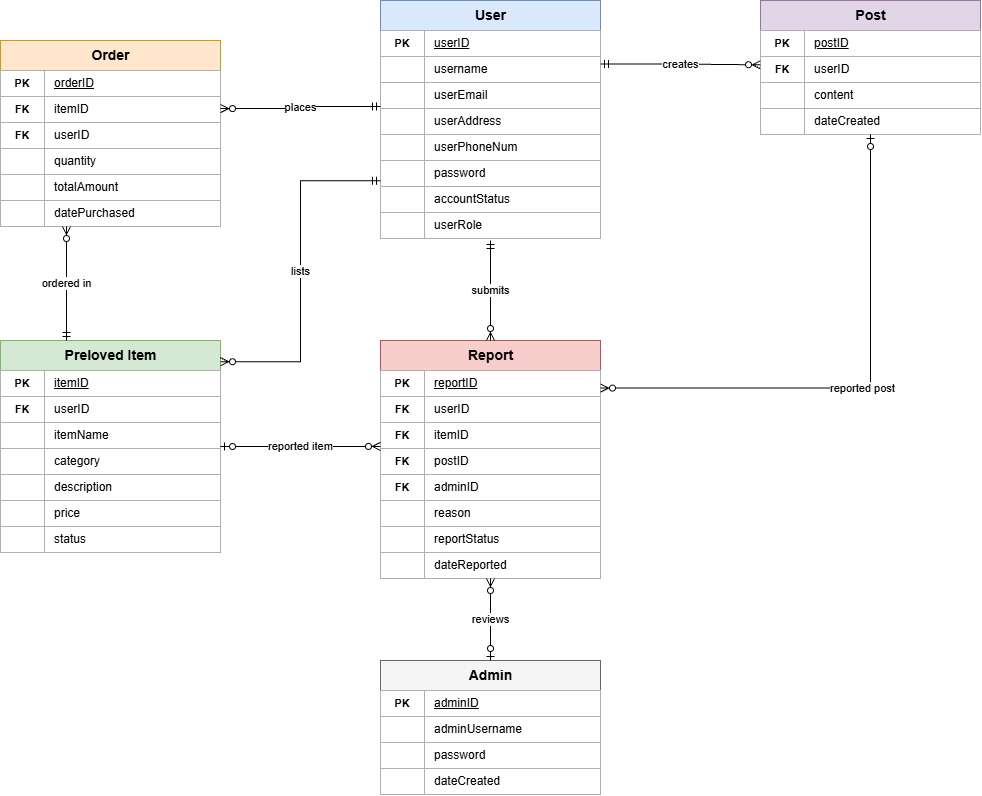

The diagram above was exported from draw.io. Its source (the exported page's mxGraphModel, read from the mxfile embedded in the PNG):
<mxGraphModel dx="1689" dy="1007" grid="1" gridSize="10" guides="1" tooltips="1" connect="1" arrows="1" fold="1" page="1" pageScale="1" pageWidth="1169" pageHeight="1000" math="0" shadow="0">
  <root>
    <mxCell id="0" />
    <mxCell id="1" parent="0" />
    <mxCell id="2" parent="1" style="swimlane;fontStyle=1;fontSize=14;startSize=30;fillColor=#dae8fc;strokeColor=#6c8ebf;swimlaneFillColor=#ffffff;collapsible=0;container=1;html=1;" value="User" vertex="1">
      <mxGeometry height="212" width="220" x="420" y="40" as="geometry" />
    </mxCell>
    <mxCell id="3" parent="2" style="rounded=0;html=1;whiteSpace=wrap;align=center;fontStyle=1;fontSize=11;strokeColor=#b0b0b0;fillColor=#ffffff;" value="PK" vertex="1">
      <mxGeometry height="26" width="44" y="30" as="geometry" />
    </mxCell>
    <mxCell id="4" parent="2" style="rounded=0;html=1;whiteSpace=wrap;align=left;spacingLeft=8;fontStyle=4;fontSize=12;strokeColor=#b0b0b0;fillColor=#ffffff;" value="userID" vertex="1">
      <mxGeometry height="26" width="176" x="44" y="30" as="geometry" />
    </mxCell>
    <mxCell id="5" parent="2" style="rounded=0;html=1;whiteSpace=wrap;align=center;fontStyle=1;fontSize=11;strokeColor=#b0b0b0;fillColor=#ffffff;" value="" vertex="1">
      <mxGeometry height="26" width="44" y="56" as="geometry" />
    </mxCell>
    <mxCell id="6" parent="2" style="rounded=0;html=1;whiteSpace=wrap;align=left;spacingLeft=8;fontSize=12;strokeColor=#b0b0b0;fillColor=#ffffff;" value="username" vertex="1">
      <mxGeometry height="26" width="176" x="44" y="56" as="geometry" />
    </mxCell>
    <mxCell id="7" parent="2" style="rounded=0;html=1;whiteSpace=wrap;align=center;fontStyle=1;fontSize=11;strokeColor=#b0b0b0;fillColor=#ffffff;" value="" vertex="1">
      <mxGeometry height="26" width="44" y="82" as="geometry" />
    </mxCell>
    <mxCell id="8" parent="2" style="rounded=0;html=1;whiteSpace=wrap;align=left;spacingLeft=8;fontSize=12;strokeColor=#b0b0b0;fillColor=#ffffff;" value="userEmail" vertex="1">
      <mxGeometry height="26" width="176" x="44" y="82" as="geometry" />
    </mxCell>
    <mxCell id="9" parent="2" style="rounded=0;html=1;whiteSpace=wrap;align=center;fontStyle=1;fontSize=11;strokeColor=#b0b0b0;fillColor=#ffffff;" value="" vertex="1">
      <mxGeometry height="26" width="44" y="108" as="geometry" />
    </mxCell>
    <mxCell id="10" parent="2" style="rounded=0;html=1;whiteSpace=wrap;align=left;spacingLeft=8;fontSize=12;strokeColor=#b0b0b0;fillColor=#ffffff;" value="userAddress" vertex="1">
      <mxGeometry height="26" width="176" x="44" y="108" as="geometry" />
    </mxCell>
    <mxCell id="11" parent="2" style="rounded=0;html=1;whiteSpace=wrap;align=center;fontStyle=1;fontSize=11;strokeColor=#b0b0b0;fillColor=#ffffff;" value="" vertex="1">
      <mxGeometry height="26" width="44" y="134" as="geometry" />
    </mxCell>
    <mxCell id="12" parent="2" style="rounded=0;html=1;whiteSpace=wrap;align=left;spacingLeft=8;fontSize=12;strokeColor=#b0b0b0;fillColor=#ffffff;" value="userPhoneNum" vertex="1">
      <mxGeometry height="26" width="176" x="44" y="134" as="geometry" />
    </mxCell>
    <mxCell id="13" parent="2" style="rounded=0;html=1;whiteSpace=wrap;align=center;fontStyle=1;fontSize=11;strokeColor=#b0b0b0;fillColor=#ffffff;" value="" vertex="1">
      <mxGeometry height="26" width="44" y="160" as="geometry" />
    </mxCell>
    <mxCell id="14" parent="2" style="rounded=0;html=1;whiteSpace=wrap;align=left;spacingLeft=8;fontSize=12;strokeColor=#b0b0b0;fillColor=#ffffff;" value="password" vertex="1">
      <mxGeometry height="26" width="176" x="44" y="160" as="geometry" />
    </mxCell>
    <mxCell id="15" parent="2" style="rounded=0;html=1;whiteSpace=wrap;align=center;fontStyle=1;fontSize=11;strokeColor=#b0b0b0;fillColor=#ffffff;" value="" vertex="1">
      <mxGeometry height="26" width="44" y="186" as="geometry" />
    </mxCell>
    <mxCell id="16" parent="2" style="rounded=0;html=1;whiteSpace=wrap;align=left;spacingLeft=8;fontSize=12;strokeColor=#b0b0b0;fillColor=#ffffff;" value="accountStatus" vertex="1">
      <mxGeometry height="26" width="176" x="44" y="186" as="geometry" />
    </mxCell>
    <mxCell id="17" parent="1" style="swimlane;fontStyle=1;fontSize=14;startSize=30;fillColor=#d5e8d4;strokeColor=#82b366;swimlaneFillColor=#ffffff;collapsible=0;container=1;html=1;" value="Preloved Item" vertex="1">
      <mxGeometry height="212" width="220" x="40" y="380" as="geometry" />
    </mxCell>
    <mxCell id="18" parent="17" style="rounded=0;html=1;whiteSpace=wrap;align=center;fontStyle=1;fontSize=11;strokeColor=#b0b0b0;fillColor=#ffffff;" value="PK" vertex="1">
      <mxGeometry height="26" width="44" y="30" as="geometry" />
    </mxCell>
    <mxCell id="19" parent="17" style="rounded=0;html=1;whiteSpace=wrap;align=left;spacingLeft=8;fontStyle=4;fontSize=12;strokeColor=#b0b0b0;fillColor=#ffffff;" value="itemID" vertex="1">
      <mxGeometry height="26" width="176" x="44" y="30" as="geometry" />
    </mxCell>
    <mxCell id="20" parent="17" style="rounded=0;html=1;whiteSpace=wrap;align=center;fontStyle=1;fontSize=11;strokeColor=#b0b0b0;fillColor=#ffffff;" value="FK" vertex="1">
      <mxGeometry height="26" width="44" y="56" as="geometry" />
    </mxCell>
    <mxCell id="21" parent="17" style="rounded=0;html=1;whiteSpace=wrap;align=left;spacingLeft=8;fontSize=12;strokeColor=#b0b0b0;fillColor=#ffffff;" value="userID" vertex="1">
      <mxGeometry height="26" width="176" x="44" y="56" as="geometry" />
    </mxCell>
    <mxCell id="22" parent="17" style="rounded=0;html=1;whiteSpace=wrap;align=center;fontStyle=1;fontSize=11;strokeColor=#b0b0b0;fillColor=#ffffff;" value="" vertex="1">
      <mxGeometry height="26" width="44" y="82" as="geometry" />
    </mxCell>
    <mxCell id="23" parent="17" style="rounded=0;html=1;whiteSpace=wrap;align=left;spacingLeft=8;fontSize=12;strokeColor=#b0b0b0;fillColor=#ffffff;" value="itemName" vertex="1">
      <mxGeometry height="26" width="176" x="44" y="82" as="geometry" />
    </mxCell>
    <mxCell id="24" parent="17" style="rounded=0;html=1;whiteSpace=wrap;align=center;fontStyle=1;fontSize=11;strokeColor=#b0b0b0;fillColor=#ffffff;" value="" vertex="1">
      <mxGeometry height="26" width="44" y="108" as="geometry" />
    </mxCell>
    <mxCell id="25" parent="17" style="rounded=0;html=1;whiteSpace=wrap;align=left;spacingLeft=8;fontSize=12;strokeColor=#b0b0b0;fillColor=#ffffff;" value="category" vertex="1">
      <mxGeometry height="26" width="176" x="44" y="108" as="geometry" />
    </mxCell>
    <mxCell id="26" parent="17" style="rounded=0;html=1;whiteSpace=wrap;align=center;fontStyle=1;fontSize=11;strokeColor=#b0b0b0;fillColor=#ffffff;" value="" vertex="1">
      <mxGeometry height="26" width="44" y="134" as="geometry" />
    </mxCell>
    <mxCell id="27" parent="17" style="rounded=0;html=1;whiteSpace=wrap;align=left;spacingLeft=8;fontSize=12;strokeColor=#b0b0b0;fillColor=#ffffff;" value="description" vertex="1">
      <mxGeometry height="26" width="176" x="44" y="134" as="geometry" />
    </mxCell>
    <mxCell id="28" parent="17" style="rounded=0;html=1;whiteSpace=wrap;align=center;fontStyle=1;fontSize=11;strokeColor=#b0b0b0;fillColor=#ffffff;" value="" vertex="1">
      <mxGeometry height="26" width="44" y="160" as="geometry" />
    </mxCell>
    <mxCell id="29" parent="17" style="rounded=0;html=1;whiteSpace=wrap;align=left;spacingLeft=8;fontSize=12;strokeColor=#b0b0b0;fillColor=#ffffff;" value="price" vertex="1">
      <mxGeometry height="26" width="176" x="44" y="160" as="geometry" />
    </mxCell>
    <mxCell id="30" parent="17" style="rounded=0;html=1;whiteSpace=wrap;align=center;fontStyle=1;fontSize=11;strokeColor=#b0b0b0;fillColor=#ffffff;" value="" vertex="1">
      <mxGeometry height="26" width="44" y="186" as="geometry" />
    </mxCell>
    <mxCell id="31" parent="17" style="rounded=0;html=1;whiteSpace=wrap;align=left;spacingLeft=8;fontSize=12;strokeColor=#b0b0b0;fillColor=#ffffff;" value="status" vertex="1">
      <mxGeometry height="26" width="176" x="44" y="186" as="geometry" />
    </mxCell>
    <mxCell id="32" parent="1" style="swimlane;fontStyle=1;fontSize=14;startSize=30;fillColor=#ffe6cc;strokeColor=#d79b00;swimlaneFillColor=#ffffff;collapsible=0;container=1;html=1;" value="Order" vertex="1">
      <mxGeometry height="186" width="220" x="40" y="80" as="geometry" />
    </mxCell>
    <mxCell id="33" parent="32" style="rounded=0;html=1;whiteSpace=wrap;align=center;fontStyle=1;fontSize=11;strokeColor=#b0b0b0;fillColor=#ffffff;" value="PK" vertex="1">
      <mxGeometry height="26" width="44" y="30" as="geometry" />
    </mxCell>
    <mxCell id="34" parent="32" style="rounded=0;html=1;whiteSpace=wrap;align=left;spacingLeft=8;fontStyle=4;fontSize=12;strokeColor=#b0b0b0;fillColor=#ffffff;" value="orderID" vertex="1">
      <mxGeometry height="26" width="176" x="44" y="30" as="geometry" />
    </mxCell>
    <mxCell id="35" parent="32" style="rounded=0;html=1;whiteSpace=wrap;align=center;fontStyle=1;fontSize=11;strokeColor=#b0b0b0;fillColor=#ffffff;" value="FK" vertex="1">
      <mxGeometry height="26" width="44" y="56" as="geometry" />
    </mxCell>
    <mxCell id="36" parent="32" style="rounded=0;html=1;whiteSpace=wrap;align=left;spacingLeft=8;fontSize=12;strokeColor=#b0b0b0;fillColor=#ffffff;" value="itemID" vertex="1">
      <mxGeometry height="26" width="176" x="44" y="56" as="geometry" />
    </mxCell>
    <mxCell id="37" parent="32" style="rounded=0;html=1;whiteSpace=wrap;align=center;fontStyle=1;fontSize=11;strokeColor=#b0b0b0;fillColor=#ffffff;" value="FK" vertex="1">
      <mxGeometry height="26" width="44" y="82" as="geometry" />
    </mxCell>
    <mxCell id="38" parent="32" style="rounded=0;html=1;whiteSpace=wrap;align=left;spacingLeft=8;fontSize=12;strokeColor=#b0b0b0;fillColor=#ffffff;" value="userID" vertex="1">
      <mxGeometry height="26" width="176" x="44" y="82" as="geometry" />
    </mxCell>
    <mxCell id="39" parent="32" style="rounded=0;html=1;whiteSpace=wrap;align=center;fontStyle=1;fontSize=11;strokeColor=#b0b0b0;fillColor=#ffffff;" value="" vertex="1">
      <mxGeometry height="26" width="44" y="108" as="geometry" />
    </mxCell>
    <mxCell id="40" parent="32" style="rounded=0;html=1;whiteSpace=wrap;align=left;spacingLeft=8;fontSize=12;strokeColor=#b0b0b0;fillColor=#ffffff;" value="quantity" vertex="1">
      <mxGeometry height="26" width="176" x="44" y="108" as="geometry" />
    </mxCell>
    <mxCell id="41" parent="32" style="rounded=0;html=1;whiteSpace=wrap;align=center;fontStyle=1;fontSize=11;strokeColor=#b0b0b0;fillColor=#ffffff;" value="" vertex="1">
      <mxGeometry height="26" width="44" y="134" as="geometry" />
    </mxCell>
    <mxCell id="42" parent="32" style="rounded=0;html=1;whiteSpace=wrap;align=left;spacingLeft=8;fontSize=12;strokeColor=#b0b0b0;fillColor=#ffffff;" value="totalAmount" vertex="1">
      <mxGeometry height="26" width="176" x="44" y="134" as="geometry" />
    </mxCell>
    <mxCell id="43" parent="32" style="rounded=0;html=1;whiteSpace=wrap;align=center;fontStyle=1;fontSize=11;strokeColor=#b0b0b0;fillColor=#ffffff;" value="" vertex="1">
      <mxGeometry height="26" width="44" y="160" as="geometry" />
    </mxCell>
    <mxCell id="44" parent="32" style="rounded=0;html=1;whiteSpace=wrap;align=left;spacingLeft=8;fontSize=12;strokeColor=#b0b0b0;fillColor=#ffffff;" value="datePurchased" vertex="1">
      <mxGeometry height="26" width="176" x="44" y="160" as="geometry" />
    </mxCell>
    <mxCell id="45" parent="1" style="swimlane;fontStyle=1;fontSize=14;startSize=30;fillColor=#e1d5e7;strokeColor=#9673a6;swimlaneFillColor=#ffffff;collapsible=0;container=1;html=1;" value="Post" vertex="1">
      <mxGeometry height="134" width="220" x="800" y="40" as="geometry" />
    </mxCell>
    <mxCell id="46" parent="45" style="rounded=0;html=1;whiteSpace=wrap;align=center;fontStyle=1;fontSize=11;strokeColor=#b0b0b0;fillColor=#ffffff;" value="PK" vertex="1">
      <mxGeometry height="26" width="44" y="30" as="geometry" />
    </mxCell>
    <mxCell id="47" parent="45" style="rounded=0;html=1;whiteSpace=wrap;align=left;spacingLeft=8;fontStyle=4;fontSize=12;strokeColor=#b0b0b0;fillColor=#ffffff;" value="postID" vertex="1">
      <mxGeometry height="26" width="176" x="44" y="30" as="geometry" />
    </mxCell>
    <mxCell id="48" parent="45" style="rounded=0;html=1;whiteSpace=wrap;align=center;fontStyle=1;fontSize=11;strokeColor=#b0b0b0;fillColor=#ffffff;" value="FK" vertex="1">
      <mxGeometry height="26" width="44" y="56" as="geometry" />
    </mxCell>
    <mxCell id="49" parent="45" style="rounded=0;html=1;whiteSpace=wrap;align=left;spacingLeft=8;fontSize=12;strokeColor=#b0b0b0;fillColor=#ffffff;" value="userID" vertex="1">
      <mxGeometry height="26" width="176" x="44" y="56" as="geometry" />
    </mxCell>
    <mxCell id="50" parent="45" style="rounded=0;html=1;whiteSpace=wrap;align=center;fontStyle=1;fontSize=11;strokeColor=#b0b0b0;fillColor=#ffffff;" value="" vertex="1">
      <mxGeometry height="26" width="44" y="82" as="geometry" />
    </mxCell>
    <mxCell id="51" parent="45" style="rounded=0;html=1;whiteSpace=wrap;align=left;spacingLeft=8;fontSize=12;strokeColor=#b0b0b0;fillColor=#ffffff;" value="content" vertex="1">
      <mxGeometry height="26" width="176" x="44" y="82" as="geometry" />
    </mxCell>
    <mxCell id="52" parent="45" style="rounded=0;html=1;whiteSpace=wrap;align=center;fontStyle=1;fontSize=11;strokeColor=#b0b0b0;fillColor=#ffffff;" value="" vertex="1">
      <mxGeometry height="26" width="44" y="108" as="geometry" />
    </mxCell>
    <mxCell id="53" parent="45" style="rounded=0;html=1;whiteSpace=wrap;align=left;spacingLeft=8;fontSize=12;strokeColor=#b0b0b0;fillColor=#ffffff;" value="dateCreated" vertex="1">
      <mxGeometry height="26" width="176" x="44" y="108" as="geometry" />
    </mxCell>
    <mxCell id="54" parent="1" style="swimlane;fontStyle=1;fontSize=14;startSize=30;fillColor=#f8cecc;strokeColor=#b85450;swimlaneFillColor=#ffffff;collapsible=0;container=1;html=1;" value="Report" vertex="1">
      <mxGeometry height="238" width="220" x="420" y="380" as="geometry" />
    </mxCell>
    <mxCell id="55" parent="54" style="rounded=0;html=1;whiteSpace=wrap;align=center;fontStyle=1;fontSize=11;strokeColor=#b0b0b0;fillColor=#ffffff;" value="PK" vertex="1">
      <mxGeometry height="26" width="44" y="30" as="geometry" />
    </mxCell>
    <mxCell id="56" parent="54" style="rounded=0;html=1;whiteSpace=wrap;align=left;spacingLeft=8;fontStyle=4;fontSize=12;strokeColor=#b0b0b0;fillColor=#ffffff;" value="reportID" vertex="1">
      <mxGeometry height="26" width="176" x="44" y="30" as="geometry" />
    </mxCell>
    <mxCell id="57" parent="54" style="rounded=0;html=1;whiteSpace=wrap;align=center;fontStyle=1;fontSize=11;strokeColor=#b0b0b0;fillColor=#ffffff;" value="FK" vertex="1">
      <mxGeometry height="26" width="44" y="56" as="geometry" />
    </mxCell>
    <mxCell id="58" parent="54" style="rounded=0;html=1;whiteSpace=wrap;align=left;spacingLeft=8;fontSize=12;strokeColor=#b0b0b0;fillColor=#ffffff;" value="userID" vertex="1">
      <mxGeometry height="26" width="176" x="44" y="56" as="geometry" />
    </mxCell>
    <mxCell id="59" parent="54" style="rounded=0;html=1;whiteSpace=wrap;align=center;fontStyle=1;fontSize=11;strokeColor=#b0b0b0;fillColor=#ffffff;" value="FK" vertex="1">
      <mxGeometry height="26" width="44" y="82" as="geometry" />
    </mxCell>
    <mxCell id="60" parent="54" style="rounded=0;html=1;whiteSpace=wrap;align=left;spacingLeft=8;fontSize=12;strokeColor=#b0b0b0;fillColor=#ffffff;" value="itemID" vertex="1">
      <mxGeometry height="26" width="176" x="44" y="82" as="geometry" />
    </mxCell>
    <mxCell id="61" parent="54" style="rounded=0;html=1;whiteSpace=wrap;align=center;fontStyle=1;fontSize=11;strokeColor=#b0b0b0;fillColor=#ffffff;" value="FK" vertex="1">
      <mxGeometry height="26" width="44" y="108" as="geometry" />
    </mxCell>
    <mxCell id="62" parent="54" style="rounded=0;html=1;whiteSpace=wrap;align=left;spacingLeft=8;fontSize=12;strokeColor=#b0b0b0;fillColor=#ffffff;" value="postID" vertex="1">
      <mxGeometry height="26" width="176" x="44" y="108" as="geometry" />
    </mxCell>
    <mxCell id="63" parent="54" style="rounded=0;html=1;whiteSpace=wrap;align=center;fontStyle=1;fontSize=11;strokeColor=#b0b0b0;fillColor=#ffffff;" value="FK" vertex="1">
      <mxGeometry height="26" width="44" y="134" as="geometry" />
    </mxCell>
    <mxCell id="64" parent="54" style="rounded=0;html=1;whiteSpace=wrap;align=left;spacingLeft=8;fontSize=12;strokeColor=#b0b0b0;fillColor=#ffffff;" value="adminID" vertex="1">
      <mxGeometry height="26" width="176" x="44" y="134" as="geometry" />
    </mxCell>
    <mxCell id="65" parent="54" style="rounded=0;html=1;whiteSpace=wrap;align=center;fontStyle=1;fontSize=11;strokeColor=#b0b0b0;fillColor=#ffffff;" value="" vertex="1">
      <mxGeometry height="26" width="44" y="160" as="geometry" />
    </mxCell>
    <mxCell id="66" parent="54" style="rounded=0;html=1;whiteSpace=wrap;align=left;spacingLeft=8;fontSize=12;strokeColor=#b0b0b0;fillColor=#ffffff;" value="reason" vertex="1">
      <mxGeometry height="26" width="176" x="44" y="160" as="geometry" />
    </mxCell>
    <mxCell id="67" parent="54" style="rounded=0;html=1;whiteSpace=wrap;align=center;fontStyle=1;fontSize=11;strokeColor=#b0b0b0;fillColor=#ffffff;" value="" vertex="1">
      <mxGeometry height="26" width="44" y="186" as="geometry" />
    </mxCell>
    <mxCell id="68" parent="54" style="rounded=0;html=1;whiteSpace=wrap;align=left;spacingLeft=8;fontSize=12;strokeColor=#b0b0b0;fillColor=#ffffff;" value="reportStatus" vertex="1">
      <mxGeometry height="26" width="176" x="44" y="186" as="geometry" />
    </mxCell>
    <mxCell id="69" parent="54" style="rounded=0;html=1;whiteSpace=wrap;align=center;fontStyle=1;fontSize=11;strokeColor=#b0b0b0;fillColor=#ffffff;" value="" vertex="1">
      <mxGeometry height="26" width="44" y="212" as="geometry" />
    </mxCell>
    <mxCell id="70" parent="54" style="rounded=0;html=1;whiteSpace=wrap;align=left;spacingLeft=8;fontSize=12;strokeColor=#b0b0b0;fillColor=#ffffff;" value="dateReported" vertex="1">
      <mxGeometry height="26" width="176" x="44" y="212" as="geometry" />
    </mxCell>
    <mxCell id="71" parent="1" style="swimlane;fontStyle=1;fontSize=14;startSize=30;fillColor=#f5f5f5;strokeColor=#666666;swimlaneFillColor=#ffffff;collapsible=0;container=1;html=1;" value="Admin" vertex="1">
      <mxGeometry height="134" width="220" x="420" y="700" as="geometry" />
    </mxCell>
    <mxCell id="72" parent="71" style="rounded=0;html=1;whiteSpace=wrap;align=center;fontStyle=1;fontSize=11;strokeColor=#b0b0b0;fillColor=#ffffff;" value="PK" vertex="1">
      <mxGeometry height="26" width="44" y="30" as="geometry" />
    </mxCell>
    <mxCell id="73" parent="71" style="rounded=0;html=1;whiteSpace=wrap;align=left;spacingLeft=8;fontStyle=4;fontSize=12;strokeColor=#b0b0b0;fillColor=#ffffff;" value="adminID" vertex="1">
      <mxGeometry height="26" width="176" x="44" y="30" as="geometry" />
    </mxCell>
    <mxCell id="74" parent="71" style="rounded=0;html=1;whiteSpace=wrap;align=center;fontStyle=1;fontSize=11;strokeColor=#b0b0b0;fillColor=#ffffff;" value="" vertex="1">
      <mxGeometry height="26" width="44" y="56" as="geometry" />
    </mxCell>
    <mxCell id="75" parent="71" style="rounded=0;html=1;whiteSpace=wrap;align=left;spacingLeft=8;fontSize=12;strokeColor=#b0b0b0;fillColor=#ffffff;" value="adminUsername" vertex="1">
      <mxGeometry height="26" width="176" x="44" y="56" as="geometry" />
    </mxCell>
    <mxCell id="76" parent="71" style="rounded=0;html=1;whiteSpace=wrap;align=center;fontStyle=1;fontSize=11;strokeColor=#b0b0b0;fillColor=#ffffff;" value="" vertex="1">
      <mxGeometry height="26" width="44" y="82" as="geometry" />
    </mxCell>
    <mxCell id="77" parent="71" style="rounded=0;html=1;whiteSpace=wrap;align=left;spacingLeft=8;fontSize=12;strokeColor=#b0b0b0;fillColor=#ffffff;" value="password" vertex="1">
      <mxGeometry height="26" width="176" x="44" y="82" as="geometry" />
    </mxCell>
    <mxCell id="78" parent="71" style="rounded=0;html=1;whiteSpace=wrap;align=center;fontStyle=1;fontSize=11;strokeColor=#b0b0b0;fillColor=#ffffff;" value="" vertex="1">
      <mxGeometry height="26" width="44" y="108" as="geometry" />
    </mxCell>
    <mxCell id="79" parent="71" style="rounded=0;html=1;whiteSpace=wrap;align=left;spacingLeft=8;fontSize=12;strokeColor=#b0b0b0;fillColor=#ffffff;" value="dateCreated" vertex="1">
      <mxGeometry height="26" width="176" x="44" y="108" as="geometry" />
    </mxCell>
    <mxCell id="80" edge="1" parent="1" source="2" style="edgeStyle=orthogonalEdgeStyle;rounded=0;html=1;startArrow=ERmandOne;endArrow=ERzeroToMany;startFill=0;endFill=0;exitX=0;exitY=0.85;entryX=1;entryY=0.1;fontSize=11;labelBackgroundColor=#ffffff;" target="17" value="lists">
      <mxGeometry relative="1" as="geometry" />
    </mxCell>
    <mxCell id="81" edge="1" parent="1" source="2" style="edgeStyle=orthogonalEdgeStyle;rounded=0;html=1;startArrow=ERmandOne;endArrow=ERzeroToMany;startFill=0;endFill=0;exitX=0;exitY=0.5;entryX=1;entryY=0.366;fontSize=11;labelBackgroundColor=#ffffff;" target="32" value="places">
      <mxGeometry relative="1" as="geometry" />
    </mxCell>
    <mxCell id="82" edge="1" parent="1" source="17" style="edgeStyle=orthogonalEdgeStyle;rounded=0;html=1;startArrow=ERmandOne;endArrow=ERzeroToMany;startFill=0;endFill=0;exitX=0.3;exitY=0;entryX=0.3;entryY=1;fontSize=11;labelBackgroundColor=#ffffff;" target="32" value="ordered in">
      <mxGeometry relative="1" as="geometry" />
    </mxCell>
    <mxCell id="83" edge="1" parent="1" source="2" style="edgeStyle=orthogonalEdgeStyle;rounded=0;html=1;startArrow=ERmandOne;endArrow=ERzeroToMany;startFill=0;endFill=0;exitX=1;exitY=0.3;entryX=0;entryY=0.48;fontSize=11;labelBackgroundColor=#ffffff;" target="45" value="creates">
      <mxGeometry relative="1" as="geometry" />
    </mxCell>
    <mxCell id="84" edge="1" parent="1" style="edgeStyle=orthogonalEdgeStyle;rounded=0;html=1;startArrow=ERmandOne;endArrow=ERzeroToMany;startFill=0;endFill=0;entryX=0.5;entryY=0;fontSize=11;labelBackgroundColor=#ffffff;" target="54" value="submits">
      <mxGeometry relative="1" as="geometry">
        <mxPoint x="530" y="280" as="sourcePoint" />
      </mxGeometry>
    </mxCell>
    <mxCell id="85" edge="1" parent="1" source="17" style="edgeStyle=orthogonalEdgeStyle;rounded=0;html=1;startArrow=ERzeroToOne;endArrow=ERzeroToMany;startFill=0;endFill=0;exitX=1;exitY=0.5;entryX=0;entryY=0.445;fontSize=11;labelBackgroundColor=#ffffff;" target="54" value="reported item">
      <mxGeometry relative="1" as="geometry" />
    </mxCell>
    <mxCell id="86" edge="1" parent="1" source="45" style="edgeStyle=orthogonalEdgeStyle;rounded=0;html=1;startArrow=ERzeroToOne;endArrow=ERzeroToMany;startFill=0;endFill=0;exitX=0.5;exitY=1;entryX=1;entryY=0.2;fontSize=11;labelBackgroundColor=#ffffff;" target="54" value="reported post">
      <mxGeometry relative="1" as="geometry" />
    </mxCell>
    <mxCell id="87" edge="1" parent="1" source="71" style="edgeStyle=orthogonalEdgeStyle;rounded=0;html=1;startArrow=ERzeroToOne;endArrow=ERzeroToMany;startFill=0;endFill=0;exitX=0.5;exitY=0;entryX=0.5;entryY=1;fontSize=11;labelBackgroundColor=#ffffff;" target="54" value="reviews">
      <mxGeometry relative="1" as="geometry" />
    </mxCell>
    <mxCell id="88" parent="1" style="rounded=0;html=1;whiteSpace=wrap;align=left;spacingLeft=8;fontSize=12;strokeColor=#b0b0b0;fillColor=#ffffff;" value="userRole" vertex="1">
      <mxGeometry height="26" width="176" x="464" y="252" as="geometry" />
    </mxCell>
    <mxCell id="89" parent="1" style="rounded=0;html=1;whiteSpace=wrap;align=center;fontStyle=1;fontSize=11;strokeColor=#b0b0b0;fillColor=#ffffff;" value="" vertex="1">
      <mxGeometry height="26" width="44" x="420" y="252" as="geometry" />
    </mxCell>
  </root>
</mxGraphModel>